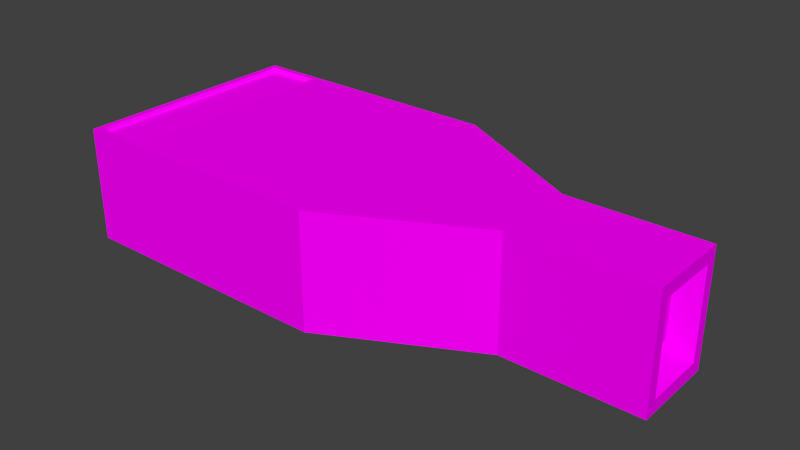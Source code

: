 # Source: camera.blend  (saved by Blender 2.72.0; exported with 4.5.12 LTS)
import bpy
from mathutils import Matrix  # noqa: F401  (used for matrix-valued properties, if any)

bpy.ops.wm.read_factory_settings(use_empty=True)
scene = bpy.context.scene
scene.name = 'Scene'

# ---- collections
col_collection_1 = bpy.data.collections.new('Collection 1'); scene.collection.children.link(col_collection_1)

# ---- images (referenced by path relative to the original .blend; pixels are not part of the script)
import os
ASSET_DIR = os.environ.get("B2B_ASSET_DIR", "")  # directory of the original .blend (textures are referenced by path, not embedded)
HERE = os.path.dirname(os.path.abspath(__file__))  # packed textures are extracted next to this script under _unpacked/

def load_image(name, relpath, width, height, colorspace="sRGB"):
    """Load a texture the original file referenced (path relative to the .blend, or extracted next to this script)."""
    p = next((c for c in (os.path.join(HERE, relpath), os.path.join(ASSET_DIR, relpath)) if relpath and os.path.exists(c)), "")
    if p:
        img = bpy.data.images.load(p, check_existing=True)
        img.name = name
    else:  # same state as the original file: an image datablock whose file is absent (Cycles renders it pink)
        img = bpy.data.images.new(name, width, height)
        img.source = "FILE"
        img.filepath = "//" + (relpath or name)
    img.colorspace_settings.name = colorspace
    return img
img_console1_9_bmp = load_image('console1_9.bmp', 'console1_9.bmp', 1024, 1024, 'sRGB')
img_col3_bmp = load_image('col3.bmp', 'col3.bmp', 1024, 1024, 'sRGB')
img_col1_bmp = load_image('col1.bmp', 'col1.bmp', 1024, 1024, 'sRGB')

# ---- materials (node trees are filled in below, after node groups)
mat_console1_9 = bpy.data.materials.new('console1_9')
mat_console1_9.alpha_threshold = 0.0
mat_console1_9.roughness = 0.5
mat_console1_9.line_color = (0.0, 0.0, 0.0, 1.0)
mat_col3_bright = bpy.data.materials.new('col3_bright')
mat_col3_bright.alpha_threshold = 0.0
mat_col3_bright.roughness = 0.5
mat_col1 = bpy.data.materials.new('col1')
mat_col1.alpha_threshold = 0.0
mat_col1.roughness = 0.5

# ---- material node trees
mat_console1_9.use_nodes = True; mat_console1_9.node_tree.nodes.clear()
_N = mat_console1_9.node_tree.nodes; _L = mat_console1_9.node_tree.links
n0 = _N.new('ShaderNodeOutputMaterial'); n0.name = 'Material Output'; n0.location = (300, 300)
n1 = _N.new('ShaderNodeBsdfDiffuse'); n1.name = 'Diffuse BSDF'; n1.location = (10, 300)
n2 = _N.new('ShaderNodeTexImage'); n2.name = 'Image Texture'; n2.location = (-180, 300)
n2.width = 140
n2.image = img_console1_9_bmp
_L.new(n1.outputs[0], n0.inputs[0])
_L.new(n2.outputs[0], n1.inputs[0])
n0.is_active_output = True
mat_col3_bright.use_nodes = True; mat_col3_bright.node_tree.nodes.clear()
_N = mat_col3_bright.node_tree.nodes; _L = mat_col3_bright.node_tree.links
n0 = _N.new('ShaderNodeOutputMaterial'); n0.name = 'Material Output'; n0.location = (300, 300)
n1 = _N.new('ShaderNodeBsdfDiffuse'); n1.name = 'Diffuse BSDF'; n1.location = (10, 300)
n2 = _N.new('ShaderNodeTexImage'); n2.name = 'Image Texture'; n2.location = (-180, 300)
n2.width = 140
n2.image = img_col3_bmp
_L.new(n1.outputs[0], n0.inputs[0])
_L.new(n2.outputs[0], n1.inputs[0])
n0.is_active_output = True
mat_col1.use_nodes = True; mat_col1.node_tree.nodes.clear()
_N = mat_col1.node_tree.nodes; _L = mat_col1.node_tree.links
n0 = _N.new('ShaderNodeOutputMaterial'); n0.name = 'Material Output'; n0.location = (300, 300)
n1 = _N.new('ShaderNodeBsdfDiffuse'); n1.name = 'Diffuse BSDF'; n1.location = (10, 300)
n2 = _N.new('ShaderNodeTexImage'); n2.name = 'Image Texture'; n2.location = (-180, 300)
n2.width = 140
n2.image = img_col1_bmp
_L.new(n1.outputs[0], n0.inputs[0])
_L.new(n2.outputs[0], n1.inputs[0])
n0.is_active_output = True

# ---- world
world_world = bpy.data.worlds.new('World'); scene.world = world_world
world_world.color = (0.05088, 0.05088, 0.05088)
world_world.use_sun_shadow = False
world_world.sun_shadow_jitter_overblur = 0.0
world_world.cycles.sampling_method = 'MANUAL'
world_world.cycles.sample_map_resolution = 256

# ---- meshes
me_cube_001 = bpy.data.meshes.new('Cube.001')
me_cube_001.from_pydata([(0.4889, 0.07659, -0.1), (0.4889, 0.07659, 0.1), (0.7265, 0.07659, 0.1), (0.7265, 0.07659, -0.1), (0.4889, -0.07107, -0.1), (0.4889, -0.07107, 0.1), (0.7265, -0.07107, 0.1), (0.7265, -0.07107, -0.1), (0.2355, 0.2095, -0.1), (0.2355, 0.2095, 0.1), (0.2355, -0.2039, -0.1), (0.2355, -0.2039, 0.1), (-0.2323, 0.2095, -0.1), (-0.2323, 0.2095, 0.1), (-0.2323, -0.2039, -0.1), (-0.2323, -0.2039, 0.1), (-0.1136, 0.2095, 0.1), (-0.1136, -0.2039, 0.1), (-0.1136, -0.2039, -0.1), (-0.1136, 0.2095, -0.1), (-0.2223, -0.1939, 0.1), (-0.2223, 0.1995, 0.1), (-0.1236, 0.1995, 0.1), (-0.1236, -0.1939, 0.1), (-0.2223, 0.1995, -0.1), (-0.2223, -0.1939, -0.1), (-0.1236, 0.1995, -0.1), (-0.1236, -0.1939, -0.1), (-0.2223, -0.1939, 0.09181), (-0.2223, 0.1995, 0.09181), (-0.1236, 0.1995, 0.09181), (-0.1236, -0.1939, 0.09181), (-0.2223, 0.1995, -0.09181), (-0.2223, -0.1939, -0.09181), (-0.1236, 0.1995, -0.09181), (-0.1236, -0.1939, -0.09181), (0.7265, -0.05223, 0.07757), (0.7265, 0.05776, 0.07757), (0.7265, -0.05223, -0.07757), (0.7265, 0.05776, -0.07757), (0.6924, -0.02763, 0.04287), (0.6924, 0.03315, 0.04287), (0.6924, -0.02763, -0.04287), (0.6924, 0.03315, -0.04287)], [], [(1, 0, 8, 9), (5, 6, 2, 1), (39, 37, 41, 43), (7, 4, 0, 3), (0, 1, 2, 3), (7, 6, 5, 4), (9, 8, 19, 16), (5, 1, 9, 11), (4, 5, 11, 10), (0, 4, 10, 8), (14, 15, 13, 12), (27, 25, 33, 35), (18, 17, 15, 14), (26, 27, 35, 34), (11, 9, 16, 17), (10, 11, 17, 18), (16, 19, 12, 13), (8, 10, 18, 19), (20, 21, 13, 15), (21, 22, 16, 13), (23, 20, 15, 17), (22, 23, 17, 16), (24, 25, 14, 12), (26, 24, 12, 19), (25, 27, 18, 14), (27, 26, 19, 18), (31, 30, 29, 28), (34, 35, 33, 32), (24, 26, 34, 32), (25, 24, 32, 33), (23, 22, 30, 31), (20, 23, 31, 28), (22, 21, 29, 30), (21, 20, 28, 29), (36, 37, 2, 6), (38, 36, 6, 7), (39, 38, 7, 3), (37, 39, 3, 2), (40, 42, 43, 41), (38, 39, 43, 42), (36, 38, 42, 40), (37, 36, 40, 41)])
me_cube_001.polygons.foreach_set('material_index', [0, 0, 2, 0, 0, 0, 0, 0, 0, 0, 0, 2, 0, 2, 0, 0, 0, 0, 0, 0, 0, 0, 0, 0, 0, 0, 0, 0, 2, 2, 2, 2, 2, 2, 2, 2, 2, 2, 1, 2, 2, 2])
_uv = me_cube_001.uv_layers.new(name='UVMap')
_uv.uv.foreach_set('vector', [0.7078, 0.3132, 0.2893, 0.3132, 0.2893, 0.8434, 0.7078, 0.8434, 0.693, 0.3093, 0.9508, 0.3093, 0.9508, 0.4838, 0.693, 0.4838, 0.04999, 0.06772, 0.95, 0.06772, 0.95, 0.06772, 0.04999, 0.06772, 0.9508, 0.4178, 0.693, 0.4178, 0.693, 0.5923, 0.9508, 0.5923, 0.693, 0.5301, 0.693, 0.2936, 0.9508, 0.2936, 0.9508, 0.5301, 0.9508, 0.5301, 0.9508, 0.2936, 0.693, 0.2936, 0.693, 0.5301, 0.3161, 0.3127, 0.3161, 0.9244, 1.031, 0.9244, 1.029, 0.3127, 0.3146, 0.4619, 0.3146, 0.6904, 0.5471, 0.9226, 0.5471, 0.2297, 0.2893, 0.3132, 0.7078, 0.3132, 0.7078, 0.8434, 0.2893, 0.8434, 0.3146, 0.6904, 0.3146, 0.4619, 0.5471, 0.2297, 0.5471, 0.9226, 0.8288, 0.07909, 0.1634, 0.07909, 0.1634, 0.9953, 0.8288, 0.9953, 0.8606, 0.2465, 0.9464, 0.2465, 0.9464, 0.2465, 0.8606, 0.2465, 1.031, 0.9244, 1.029, 0.3127, 1.273, 0.3127, 1.273, 0.9244, 0.8606, 0.9058, 0.8606, 0.2465, 0.8606, 0.2465, 0.8606, 0.9058, 0.5471, 0.2297, 0.5471, 0.9226, 0.8512, 0.9226, 0.8512, 0.2297, 0.3161, 0.9244, 0.3161, 0.3127, 1.029, 0.3127, 1.031, 0.9244, 1.029, 0.3127, 1.031, 0.9244, 1.273, 0.9244, 1.273, 0.3127, 0.5471, 0.9226, 0.5471, 0.2297, 0.8519, 0.2297, 0.8519, 0.9226, 0.9464, 0.2465, 0.9464, 0.9058, 0.9551, 0.9226, 0.9551, 0.2297, 0.9464, 0.9058, 0.86, 0.9058, 0.8512, 0.9226, 0.9551, 0.9226, 0.86, 0.2465, 0.9464, 0.2465, 0.9551, 0.2297, 0.8512, 0.2297, 0.86, 0.9058, 0.86, 0.2465, 0.8512, 0.2297, 0.8512, 0.9226, 0.9464, 0.9058, 0.9464, 0.2465, 0.9551, 0.2297, 0.9551, 0.9226, 0.8606, 0.9058, 0.9464, 0.9058, 0.9551, 0.9226, 0.8519, 0.9226, 0.9464, 0.2465, 0.8606, 0.2465, 0.8519, 0.2297, 0.9551, 0.2297, 0.8606, 0.2465, 0.8606, 0.9058, 0.8519, 0.9226, 0.8519, 0.2297, 0.86, 0.2465, 0.86, 0.9058, 0.9464, 0.9058, 0.9464, 0.2465, 0.8606, 0.9058, 0.8606, 0.2465, 0.9464, 0.2465, 0.9464, 0.9058, 0.9464, 0.9058, 0.8606, 0.9058, 0.8606, 0.9058, 0.9464, 0.9058, 0.9464, 0.2465, 0.9464, 0.9058, 0.9464, 0.9058, 0.9464, 0.2465, 0.86, 0.2465, 0.86, 0.9058, 0.86, 0.9058, 0.86, 0.2465, 0.9464, 0.2465, 0.86, 0.2465, 0.86, 0.2465, 0.9464, 0.2465, 0.86, 0.9058, 0.9464, 0.9058, 0.9464, 0.9058, 0.86, 0.9058, 0.9464, 0.9058, 0.9464, 0.2465, 0.9464, 0.2465, 0.9464, 0.9058, 0.95, 0.9323, 0.95, 0.06772, 1.0, 0.0, 1.0, 1.0, 0.04999, 0.9323, 0.95, 0.9323, 1.0, 1.0, 0.0, 1.0, 0.04999, 0.06772, 0.04999, 0.9323, 0.0, 1.0, 0.0, 0.0, 0.95, 0.06772, 0.04999, 0.06772, 0.0, 0.0, 1.0, 0.0, 0.95, 0.9323, 0.04999, 0.9323, 0.04999, 0.06772, 0.95, 0.06772, 0.04999, 0.9323, 0.04999, 0.06772, 0.04999, 0.06772, 0.04999, 0.9323, 0.95, 0.9323, 0.04999, 0.9323, 0.04999, 0.9323, 0.95, 0.9323, 0.95, 0.06772, 0.95, 0.9323, 0.95, 0.9323, 0.95, 0.06772])
me_cube_001.materials.append(mat_console1_9)
me_cube_001.materials.append(mat_col3_bright)
me_cube_001.materials.append(mat_col1)
me_cube_001.use_remesh_preserve_volume = False
me_cube_001.use_remesh_preserve_attributes = False
me_cube_001.use_mirror_vertex_groups = False
me_cube_001.update()

# ---- objects
ob_camera_mesh = bpy.data.objects.new('camera_mesh', me_cube_001)

# ---- transforms, parenting, visibility, modifiers, constraints
ob_camera_mesh.location = (0.0, 0.0, 0.0)
ob_camera_mesh.lineart.crease_threshold = 0.0

# ---- collection membership
col_collection_1.objects.link(ob_camera_mesh)

# ---- scene / render settings (as saved in the file)
scene.frame_start = 1; scene.frame_end = 250; scene.frame_set(1)
scene.render.engine = 'CYCLES'
scene.render.resolution_percentage = 50
scene.render.dither_intensity = 0.0
scene.cycles.use_denoising = False
scene.cycles.samples = 10
scene.cycles.sampling_pattern = 'TABULATED_SOBOL'
scene.cycles.light_sampling_threshold = 0.0
scene.cycles.use_adaptive_sampling = False
scene.cycles.use_light_tree = False
scene.cycles.blur_glossy = 0.0
scene.cycles.pixel_filter_type = 'GAUSSIAN'
scene.cycles.sample_clamp_indirect = 0.0
scene.view_settings.view_transform = 'Standard'
bpy.context.view_layer.update()

# ---- added for rendering (the .blend has no active camera and no usable light): camera, sun
cam_auto = bpy.data.cameras.new('AutoCamera')
cam_auto.lens = 50.0
cam_auto.sensor_width = 36.0
cam_auto.clip_end = 1000.0
ob_auto_camera = bpy.data.objects.new('AutoCamera', cam_auto)
scene.collection.objects.link(ob_auto_camera)
ob_auto_camera.location = (1.23073, -1.17762, 0.786918)
ob_auto_camera.rotation_euler = (1.09748, -7.21219e-08, 0.694738)
scene.camera = ob_auto_camera
light_auto_sun = bpy.data.lights.new('AutoSun', 'SUN')
light_auto_sun.energy = 3.0
light_auto_sun.angle = 0.0523599
ob_auto_sun = bpy.data.objects.new('AutoSun', light_auto_sun)
scene.collection.objects.link(ob_auto_sun)
ob_auto_sun.rotation_euler = (0.872665, 0.174533, 0.523599)
bpy.context.view_layer.update()
